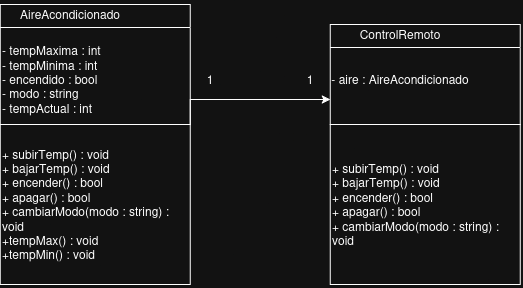

The diagram above was exported from draw.io. Its source (the exported page's mxGraphModel, read from the mxfile embedded in the PNG):
<mxGraphModel dx="763" dy="431" grid="1" gridSize="10" guides="1" tooltips="1" connect="1" arrows="1" fold="1" page="1" pageScale="1" pageWidth="827" pageHeight="1169" math="0" shadow="0">
  <root>
    <mxCell id="0" />
    <mxCell id="1" parent="0" />
    <mxCell id="i14Bo2arv-9NWyghTGmd-3" connectable="0" parent="1" style="group" value="" vertex="1">
      <mxGeometry height="260.03" width="190" x="390" y="230" as="geometry" />
    </mxCell>
    <mxCell id="_GERMTq9YDtLj1x3_EUM-1" parent="i14Bo2arv-9NWyghTGmd-3" style="swimlane;whiteSpace=wrap;html=1;" value="" vertex="1">
      <mxGeometry height="120" width="190" y="-20" as="geometry" />
    </mxCell>
    <mxCell id="_GERMTq9YDtLj1x3_EUM-2" parent="_GERMTq9YDtLj1x3_EUM-1" style="text;html=1;whiteSpace=wrap;strokeColor=none;fillColor=none;align=left;verticalAlign=middle;rounded=0;" value="&lt;div align=&quot;left&quot;&gt;- tempMaxima : int&lt;/div&gt;&lt;div align=&quot;left&quot;&gt;- tempMinima : int&lt;/div&gt;&lt;div align=&quot;left&quot;&gt;- encendido : bool&lt;/div&gt;&lt;div align=&quot;left&quot;&gt;- modo : string&lt;/div&gt;&lt;div align=&quot;left&quot;&gt;- tempActual : int&lt;/div&gt;" vertex="1">
      <mxGeometry height="50" width="190" y="50" as="geometry" />
    </mxCell>
    <mxCell id="SfK55Uq_pRm16WccarQj-1" parent="_GERMTq9YDtLj1x3_EUM-1" style="text;html=1;whiteSpace=wrap;strokeColor=none;fillColor=none;align=center;verticalAlign=middle;rounded=0;" value="AireAcondicionado" vertex="1">
      <mxGeometry height="30" width="60" x="40" y="-5" as="geometry" />
    </mxCell>
    <mxCell id="_GERMTq9YDtLj1x3_EUM-4" edge="1" parent="i14Bo2arv-9NWyghTGmd-3" source="_GERMTq9YDtLj1x3_EUM-1" style="endArrow=none;html=1;rounded=0;entryX=1;entryY=0.5;entryDx=0;entryDy=0;exitX=0;exitY=1;exitDx=0;exitDy=0;edgeStyle=orthogonalEdgeStyle;innerLoopWaypoints=1;" value="">
      <mxGeometry height="50" relative="1" width="50" as="geometry">
        <Array as="points">
          <mxPoint y="260.03" />
          <mxPoint x="190" y="260.03" />
          <mxPoint x="190" y="100.02999999999997" />
        </Array>
        <mxPoint x="-10" y="100" as="sourcePoint" />
        <mxPoint x="180" y="100" as="targetPoint" />
      </mxGeometry>
    </mxCell>
    <mxCell id="_GERMTq9YDtLj1x3_EUM-3" parent="i14Bo2arv-9NWyghTGmd-3" style="text;html=1;whiteSpace=wrap;strokeColor=none;fillColor=none;align=left;verticalAlign=middle;rounded=0;" value="&lt;div&gt;+ subirTemp() : void&amp;nbsp;&lt;/div&gt;&lt;div&gt;+ bajarTemp() : void&lt;/div&gt;&lt;div&gt;+ encender() : bool&lt;/div&gt;&lt;div&gt;+ apagar() : bool&lt;/div&gt;&lt;div&gt;+ cambiarModo(modo : string) : void&lt;/div&gt;&lt;div&gt;+tempMax() : void&amp;nbsp;&lt;/div&gt;&lt;div&gt;+tempMin() : void&lt;/div&gt;" vertex="1">
      <mxGeometry height="160" width="190" y="100" as="geometry" />
    </mxCell>
    <mxCell id="5ziCpEdkM80yIlTKmypz-2" connectable="0" parent="1" style="group" value="" vertex="1">
      <mxGeometry height="260.03" width="190" x="720" y="230" as="geometry" />
    </mxCell>
    <mxCell id="5ziCpEdkM80yIlTKmypz-3" parent="5ziCpEdkM80yIlTKmypz-2" style="swimlane;whiteSpace=wrap;html=1;" value="" vertex="1">
      <mxGeometry height="100" width="190" as="geometry" />
    </mxCell>
    <mxCell id="5ziCpEdkM80yIlTKmypz-5" parent="5ziCpEdkM80yIlTKmypz-3" style="text;html=1;whiteSpace=wrap;strokeColor=none;fillColor=none;align=center;verticalAlign=middle;rounded=0;" value="ControlRemoto" vertex="1">
      <mxGeometry height="30" width="60" x="40" y="-5" as="geometry" />
    </mxCell>
    <mxCell id="5ziCpEdkM80yIlTKmypz-13" parent="5ziCpEdkM80yIlTKmypz-3" style="text;html=1;whiteSpace=wrap;strokeColor=none;fillColor=none;align=center;verticalAlign=middle;rounded=0;" value="- aire : AireAcondicionado" vertex="1">
      <mxGeometry height="30" width="160" x="-10" y="40" as="geometry" />
    </mxCell>
    <mxCell id="5ziCpEdkM80yIlTKmypz-9" parent="5ziCpEdkM80yIlTKmypz-3" style="text;html=1;whiteSpace=wrap;strokeColor=none;fillColor=none;align=center;verticalAlign=middle;rounded=0;" value="1" vertex="1">
      <mxGeometry height="30" width="60" x="-50" y="40" as="geometry" />
    </mxCell>
    <mxCell id="5ziCpEdkM80yIlTKmypz-6" edge="1" parent="5ziCpEdkM80yIlTKmypz-2" source="5ziCpEdkM80yIlTKmypz-3" style="endArrow=none;html=1;rounded=0;entryX=1;entryY=0.5;entryDx=0;entryDy=0;exitX=0;exitY=1;exitDx=0;exitDy=0;edgeStyle=orthogonalEdgeStyle;innerLoopWaypoints=1;" value="">
      <mxGeometry height="50" relative="1" width="50" as="geometry">
        <Array as="points">
          <mxPoint y="260.03" />
          <mxPoint x="190" y="260.03" />
          <mxPoint x="190" y="100.02999999999997" />
        </Array>
        <mxPoint x="-10" y="100" as="sourcePoint" />
        <mxPoint x="180" y="100" as="targetPoint" />
      </mxGeometry>
    </mxCell>
    <mxCell id="5ziCpEdkM80yIlTKmypz-7" parent="5ziCpEdkM80yIlTKmypz-2" style="text;html=1;whiteSpace=wrap;strokeColor=none;fillColor=none;align=left;verticalAlign=middle;rounded=0;" value="&lt;div&gt;+ subirTemp() : void&amp;nbsp;&lt;/div&gt;&lt;div&gt;+ bajarTemp() : void&lt;/div&gt;&lt;div&gt;+ encender() : bool&lt;/div&gt;&lt;div&gt;+ apagar() : bool&lt;/div&gt;&lt;div&gt;+ cambiarModo(modo : string) : void&lt;/div&gt;" vertex="1">
      <mxGeometry height="160" width="190" y="100" as="geometry" />
    </mxCell>
    <mxCell id="5ziCpEdkM80yIlTKmypz-8" edge="1" parent="1" source="_GERMTq9YDtLj1x3_EUM-3" style="edgeStyle=orthogonalEdgeStyle;rounded=0;orthogonalLoop=1;jettySize=auto;html=1;exitX=1;exitY=0;exitDx=0;exitDy=0;entryX=0;entryY=0.75;entryDx=0;entryDy=0;" target="5ziCpEdkM80yIlTKmypz-3">
      <mxGeometry relative="1" as="geometry" />
    </mxCell>
    <mxCell id="5ziCpEdkM80yIlTKmypz-14" parent="1" style="text;html=1;whiteSpace=wrap;strokeColor=none;fillColor=none;align=center;verticalAlign=middle;rounded=0;" value="1" vertex="1">
      <mxGeometry height="30" width="60" x="570" y="270" as="geometry" />
    </mxCell>
  </root>
</mxGraphModel>